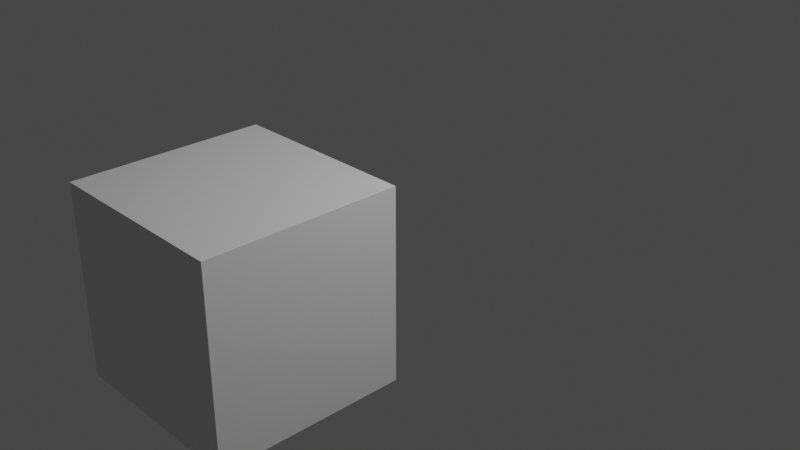 # Source: test_render.blend  (saved by Blender 2.80.75; exported with 4.5.12 LTS)
import bpy
from mathutils import Matrix  # noqa: F401  (used for matrix-valued properties, if any)

bpy.ops.wm.read_factory_settings(use_empty=True)
scene = bpy.context.scene
scene.name = 'Scene'

# ---- collections
col_collection = bpy.data.collections.new('Collection'); scene.collection.children.link(col_collection)

# ---- materials (node trees are filled in below, after node groups)
mat_material = bpy.data.materials.new('Material')
mat_material.alpha_threshold = 0.0
mat_material.use_transparent_shadow = False
mat_material.line_color = (0.0, 0.0, 0.0, 1.0)

# ---- material node trees
mat_material.use_nodes = True; mat_material.node_tree.nodes.clear()
_N = mat_material.node_tree.nodes; _L = mat_material.node_tree.links
n0 = _N.new('ShaderNodeOutputMaterial'); n0.name = 'Material Output'; n0.location = (300, 300)
n1 = _N.new('ShaderNodeBsdfPrincipled'); n1.name = 'Principled BSDF'; n1.location = (10, 300)
n1.distribution = 'GGX'
n1.subsurface_method = 'BURLEY'
n1.inputs[2].default_value = 0.4
n1.inputs[3].default_value = 1.45
n1.inputs[27].default_value = (0.0, 0.0, 0.0, 1.0)
n1.inputs[28].default_value = 1.0
_L.new(n1.outputs[0], n0.inputs[0])
n0.is_active_output = True

# ---- world
world_world = bpy.data.worlds.new('World'); scene.world = world_world
world_world.use_nodes = True; world_world.node_tree.nodes.clear()
_N = world_world.node_tree.nodes; _L = world_world.node_tree.links
n0 = _N.new('ShaderNodeOutputWorld'); n0.name = 'World Output'; n0.location = (300, 300)
n1 = _N.new('ShaderNodeBackground'); n1.name = 'Background'; n1.location = (10, 300)
n1.inputs[0].default_value = (0.05088, 0.05088, 0.05088, 1.0)
_L.new(n1.outputs[0], n0.inputs[0])
n0.is_active_output = True
world_world.color = (0.05088, 0.05088, 0.05088)
world_world.use_sun_shadow = False
world_world.sun_shadow_jitter_overblur = 0.0

# ---- cameras
cam_camera = bpy.data.cameras.new('Camera')
cam_camera.clip_end = 100.0
cam_camera.ortho_scale = 7.314

# ---- lights
light_light = bpy.data.lights.new('Light', 'POINT')
light_light.transmission_factor = 0.0
light_light.energy = 1000.0
light_light.shadow_soft_size = 0.1
light_light.shadow_maximum_resolution = 0.006
light_light.use_absolute_resolution = True

# ---- meshes
me_cube = bpy.data.meshes.new('Cube')
me_cube.from_pydata([(1.0, 1.0, 1.0), (1.0, 1.0, -1.0), (1.0, -1.0, 1.0), (1.0, -1.0, -1.0), (-1.0, 1.0, 1.0), (-1.0, 1.0, -1.0), (-1.0, -1.0, 1.0), (-1.0, -1.0, -1.0)], [], [(0, 4, 6, 2), (3, 2, 6, 7), (7, 6, 4, 5), (5, 1, 3, 7), (1, 0, 2, 3), (5, 4, 0, 1)])
_uv = me_cube.uv_layers.new(name='UVMap')
_uv.uv.foreach_set('vector', [0.375, 0.0, 0.625, 0.0, 0.625, 0.25, 0.375, 0.25, 0.375, 0.25, 0.625, 0.25, 0.625, 0.5, 0.375, 0.5, 0.375, 0.5, 0.625, 0.5, 0.625, 0.75, 0.375, 0.75, 0.375, 0.75, 0.625, 0.75, 0.625, 1.0, 0.375, 1.0, 0.125, 0.5, 0.375, 0.5, 0.375, 0.75, 0.125, 0.75, 0.625, 0.5, 0.875, 0.5, 0.875, 0.75, 0.625, 0.75])
me_cube.materials.append(mat_material)
me_cube.use_remesh_preserve_volume = False
me_cube.use_remesh_preserve_attributes = False
me_cube.use_mirror_vertex_groups = False
me_cube.update()

# ---- objects
ob_cube = bpy.data.objects.new('Cube', me_cube)
ob_light = bpy.data.objects.new('Light', light_light)
ob_camera = bpy.data.objects.new('Camera', cam_camera)

# ---- transforms, parenting, visibility, modifiers, constraints
ob_cube.location = (0.0, -1.982, 0.0)
ob_cube.lock_rotations_4d = False
ob_cube.empty_display_type = 'ARROWS'
ob_cube.lineart.crease_threshold = 0.0
ob_light.location = (4.076, 1.005, 5.904)
ob_light.rotation_euler = (0.6503, 0.05522, 1.866)
ob_light.lock_rotations_4d = False
ob_light.empty_display_type = 'ARROWS'
ob_light.color = (0.0, 0.0, 0.0, 0.0)
ob_light.lineart.crease_threshold = 0.0
ob_camera.location = (7.359, -6.926, 4.958)
ob_camera.rotation_euler = (1.109, 0.0, 0.8149)
ob_camera.lock_rotations_4d = False
ob_camera.empty_display_type = 'ARROWS'
ob_camera.color = (0.0, 0.0, 0.0, 0.0)
ob_camera.display_type = 'WIRE'
ob_camera.lineart.crease_threshold = 0.0

# ---- collection membership
col_collection.objects.link(ob_cube)
col_collection.objects.link(ob_light)
col_collection.objects.link(ob_camera)

# ---- scene / render settings (as saved in the file)
scene.camera = ob_camera
scene.frame_start = 1; scene.frame_end = 250; scene.frame_set(1)
scene.render.engine = 'BLENDER_EEVEE_NEXT'
scene.cycles.use_denoising = False
scene.cycles.samples = 128
scene.cycles.sampling_pattern = 'TABULATED_SOBOL'
scene.cycles.use_adaptive_sampling = False
scene.cycles.use_light_tree = False
scene.view_settings.view_transform = 'Filmic'
bpy.context.view_layer.update()
